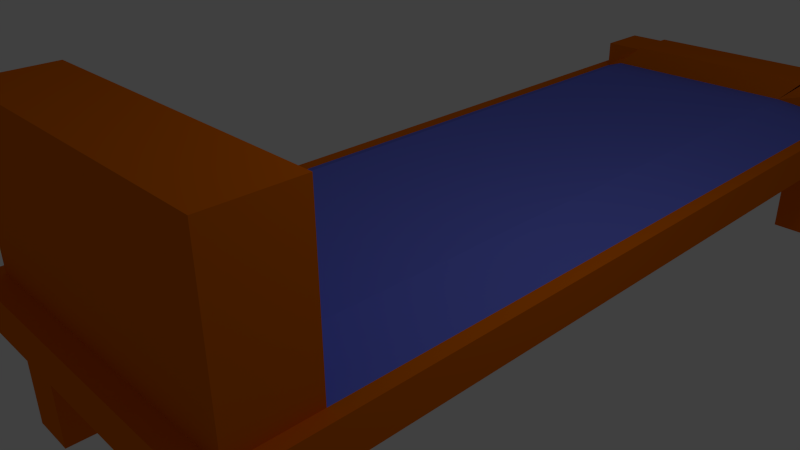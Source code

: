 # Source: advanced_table.blend  (saved by Blender 2.62.0; exported with 4.5.12 LTS)
import bpy
from mathutils import Matrix  # noqa: F401  (used for matrix-valued properties, if any)

bpy.ops.wm.read_factory_settings(use_empty=True)
scene = bpy.context.scene
scene.name = 'Scene'

# ---- collections
col_collection_1 = bpy.data.collections.new('Collection 1'); scene.collection.children.link(col_collection_1)

# ---- materials (node trees are filled in below, after node groups)
mat_material = bpy.data.materials.new('Material')
mat_material.alpha_threshold = 0.0
mat_material.use_transparent_shadow = False
mat_material.diffuse_color = (0.8, 0.1606, 0.0, 1.0)
mat_material.roughness = 0.5
mat_material.line_color = (0.0, 0.0, 0.0, 1.0)
mat_material_001 = bpy.data.materials.new('Material.001')
mat_material_001.alpha_threshold = 0.0
mat_material_001.use_transparent_shadow = False
mat_material_001.diffuse_color = (0.152, 0.1834, 0.8, 1.0)
mat_material_001.roughness = 0.5
mat_material_001.line_color = (0.0, 0.0, 0.0, 1.0)

# ---- material node trees

# ---- world
world_world = bpy.data.worlds.new('World'); scene.world = world_world
world_world.color = (0.05088, 0.05088, 0.05088)
world_world.use_sun_shadow = False
world_world.sun_shadow_jitter_overblur = 0.0
world_world.cycles.sampling_method = 'MANUAL'
world_world.cycles.sample_map_resolution = 256

# ---- cameras
cam_camera = bpy.data.cameras.new('Camera')
cam_camera.clip_end = 100.0
cam_camera.lens = 35.0
cam_camera.sensor_width = 32.0
cam_camera.sensor_height = 18.0
cam_camera.ortho_scale = 7.314
cam_camera.dof.focus_distance = 0.0
cam_camera.dof.aperture_fstop = 128.0

# ---- lights
light_lamp = bpy.data.lights.new('Lamp', 'POINT')
light_lamp.transmission_factor = 0.0
light_lamp.cutoff_distance = 30.0
light_lamp.energy = 100.0
light_lamp.shadow_buffer_clip_start = 1.001
light_lamp.shadow_soft_size = 1.0
light_lamp.shadow_maximum_resolution = 0.006
light_lamp.use_absolute_resolution = True
light_lamp.cycles.use_multiple_importance_sampling = False

# ---- meshes
me_cube_001 = bpy.data.meshes.new('Cube.001')
me_cube_001.from_pydata([(0.2804, 6.85, -2.509), (0.2804, -6.85, -2.509), (-0.2804, -6.85, -2.509), (-0.2804, 6.85, -2.509), (0.2804, 6.85, 2.509), (0.2804, -6.85, 2.509), (-0.2804, -6.85, 2.509), (-0.2804, 6.85, 2.509), (0.2804, 6.536, -2.509), (-0.2804, 6.536, -2.509), (0.2804, 6.536, 2.509), (-0.2804, 6.536, 2.509), (0.2804, -6.548, -2.509), (-0.2804, -6.548, -2.509), (0.2804, -6.548, 2.509), (-0.2804, -6.548, 2.509), (0.2804, -6.85, -2.298), (0.2804, 6.85, -2.298), (-0.2804, -6.85, -2.298), (-0.2804, 6.85, -2.298), (0.2804, 6.536, -2.298), (-0.2804, 6.536, -2.298), (0.2804, -6.548, -2.298), (-0.2804, -6.548, -2.298), (0.2804, -6.85, 2.302), (0.2804, 6.85, 2.302), (-0.2804, -6.85, 2.302), (-0.2804, 6.85, 2.302), (0.2804, 6.536, 2.302), (-0.2804, 6.536, 2.302), (0.2804, -6.548, 2.302), (-0.2804, -6.548, 2.302), (0.2804, -6.85, -1.611), (0.2804, 6.85, -1.611), (-0.2804, -6.85, -1.611), (-0.2804, 6.85, -1.611), (0.2804, 6.536, -1.611), (-0.2804, 6.536, -1.611), (0.2804, -6.548, -1.611), (-0.2804, -6.548, -1.611), (0.2804, -6.85, 1.62), (0.2804, 6.85, 1.62), (-0.2804, -6.85, 1.62), (-0.2804, 6.85, 1.62), (0.2804, 6.536, 1.62), (-0.2804, 6.536, 1.62), (0.2804, -6.548, 1.62), (-0.2804, -6.548, 1.62), (0.2804, 5.67, -2.509), (-0.2804, 5.67, -2.509), (0.2804, 5.67, 2.509), (-0.2804, 5.67, 2.509), (0.2804, 5.67, -2.298), (-0.2804, 5.67, -2.298), (0.2804, 5.67, 2.302), (-0.2804, 5.67, 2.302), (0.2804, 5.67, -1.611), (-0.4244, 5.542, -1.928), (0.2804, 5.67, 1.62), (-0.4244, 5.542, 1.302), (0.2804, -5.41, -2.509), (-0.2804, -5.41, -2.509), (0.2804, -5.41, 2.509), (-0.2804, -5.41, 2.509), (0.2804, -5.41, -2.298), (-0.2804, -5.41, -2.298), (0.2804, -5.41, 2.302), (-0.2804, -5.41, 2.302), (0.2804, -5.41, -1.611), (-0.4244, -5.538, -1.928), (0.2804, -5.41, 1.62), (-0.4244, -5.538, 1.302), (1.949, -5.41, 1.62), (1.949, -5.41, 2.302), (1.949, -5.41, -2.298), (1.949, -5.41, -1.611), (1.949, -6.548, 1.62), (1.949, -6.548, -1.611), (1.949, -6.548, 2.302), (1.949, -6.548, -2.298), (1.949, 5.67, 2.302), (1.949, 5.67, 1.62), (1.949, 5.67, -1.611), (1.949, 5.67, -2.298), (1.949, 6.536, 1.62), (1.949, 6.536, -1.611), (1.949, 6.536, 2.302), (1.949, 6.536, -2.298), (1.949, 6.536, -1.611), (1.949, 6.536, -2.298), (1.949, -6.548, -1.611), (1.949, -6.548, -2.298), (1.949, 6.536, 2.302), (1.949, 6.536, 1.62), (1.949, -6.548, 2.302), (1.949, -6.548, 1.62), (1.949, 5.67, -2.298), (1.949, 5.67, 2.302), (1.949, 5.67, -1.611), (1.949, 5.67, 1.62), (1.949, -5.41, -2.298), (1.949, -5.41, 2.302), (1.949, -5.41, -1.611), (1.949, -5.41, 1.62), (-0.2804, -5.41, 1.62), (-0.2804, -5.41, -1.611), (-0.2804, -5.41, 2.302), (-0.2804, -5.41, -2.298), (-0.2804, -6.548, 2.302), (-0.2804, -6.548, -2.298), (-0.2804, -6.548, 1.62), (-0.2804, -6.548, -1.611), (-2.626, -6.548, -2.298), (-2.626, -6.548, -1.611), (-2.626, -6.548, 1.62), (-2.626, -6.548, 2.302), (-2.626, -5.41, -2.298), (-2.626, -5.41, 2.302), (-2.626, -5.41, -1.611), (-2.626, -5.41, 1.62), (-0.7329, 5.67, 2.302), (-0.7329, 5.67, 1.62), (-0.7329, 5.67, -2.298), (-0.7329, 5.67, -1.611), (-0.7329, 6.536, 1.62), (-0.7329, 6.536, -1.611), (-0.7329, 6.536, 2.302), (-0.7329, 6.536, -2.298), (-0.77, 5.67, -1.611), (-0.77, 5.67, 1.62), (-0.77, 6.536, 1.62), (-0.77, 6.536, -1.611), (1.649, 8.693, -6.045), (1.844, 8.673, -6.045), (2.032, 8.617, -6.045), (2.204, 8.524, -6.045), (2.356, 8.4, -6.045), (2.48, 8.248, -6.045), (2.573, 8.075, -6.045), (2.63, 7.888, -6.045), (2.649, 7.693, -6.045), (2.63, 7.498, -6.045), (2.573, 7.31, -6.045), (2.48, 7.137, -6.045), (2.356, 6.986, -6.045), (2.204, 6.861, -6.045), (2.032, 6.769, -6.045), (1.844, 6.712, -6.045), (1.649, 6.693, -6.045), (1.454, 6.712, -6.045), (1.266, 6.769, -6.045), (1.093, 6.861, -6.045), (0.9418, 6.986, -6.045), (0.8174, 7.137, -6.045), (0.725, 7.31, -6.045), (0.6681, 7.498, -6.045), (0.6489, 7.693, -6.045), (0.6681, 7.888, -6.045), (0.725, 8.075, -6.045), (0.8174, 8.248, -6.045), (0.9418, 8.4, -6.045), (1.093, 8.524, -6.045), (1.266, 8.617, -6.045), (1.454, 8.673, -6.045), (1.649, 8.693, -6.045), (1.844, 8.673, -6.045), (2.032, 8.617, -6.045), (2.204, 8.524, -6.045), (2.356, 8.4, -6.045), (2.48, 8.248, -6.045), (2.573, 8.075, -6.045), (2.63, 7.888, -6.045), (2.649, 7.693, -6.045), (2.63, 7.498, -6.045), (2.573, 7.31, -6.045), (2.48, 7.137, -6.045), (2.356, 6.986, -6.045), (2.204, 6.861, -6.045), (2.032, 6.769, -6.045), (1.844, 6.712, -6.045), (1.649, 6.693, -6.045), (1.454, 6.712, -6.045), (1.266, 6.769, -6.045), (1.093, 6.861, -6.045), (0.9418, 6.986, -6.045), (0.8174, 7.137, -6.045), (0.725, 7.31, -6.045), (0.6681, 7.498, -6.045), (0.6489, 7.693, -6.045), (0.6681, 7.888, -6.045), (0.725, 8.075, -6.045), (0.8174, 8.248, -6.045), (0.9418, 8.4, -6.045), (1.093, 8.524, -6.045), (1.266, 8.617, -6.045), (1.454, 8.673, -6.045)], [(132, 133), (133, 134), (134, 135), (135, 136), (136, 137), (137, 138), (138, 139), (139, 140), (140, 141), (141, 142), (142, 143), (143, 144), (144, 145), (145, 146), (146, 147), (147, 148), (148, 149), (149, 150), (150, 151), (151, 152), (152, 153), (153, 154), (154, 155), (155, 156), (156, 157), (157, 158), (158, 159), (159, 160), (160, 161), (161, 162), (162, 163), (132, 163), (164, 165), (165, 166), (166, 167), (167, 168), (168, 169), (169, 170), (170, 171), (171, 172), (172, 173), (173, 174), (174, 175), (175, 176), (176, 177), (177, 178), (178, 179), (179, 180), (180, 181), (181, 182), (182, 183), (183, 184), (184, 185), (185, 186), (186, 187), (187, 188), (188, 189), (189, 190), (190, 191), (191, 192), (192, 193), (193, 194), (194, 195), (164, 195)], [(0, 8, 9, 3), (7, 11, 10, 4), (12, 1, 2, 13), (15, 6, 5, 14), (1, 16, 18, 2), (17, 0, 3, 19), (0, 17, 20, 8), (19, 3, 9, 21), (16, 1, 12, 22), (23, 13, 2, 18), (24, 5, 6, 26), (4, 25, 27, 7), (10, 28, 25, 4), (7, 27, 29, 11), (5, 24, 30, 14), (15, 31, 26, 6), (16, 32, 34, 18), (33, 17, 19, 35), (36, 20, 17, 33), (35, 19, 21, 37), (32, 16, 22, 38), (39, 23, 18, 34), (32, 40, 42, 34), (40, 24, 26, 42), (25, 41, 43, 27), (41, 33, 35, 43), (28, 44, 41, 25), (44, 36, 33, 41), (27, 43, 45, 29), (43, 35, 37, 45), (24, 40, 46, 30), (40, 32, 38, 46), (31, 47, 42, 26), (47, 39, 34, 42), (8, 48, 49, 9), (11, 51, 50, 10), (48, 8, 20, 52), (9, 49, 53, 21), (54, 28, 10, 50), (29, 55, 51, 11), (56, 36, 44, 58), (48, 60, 61, 49), (60, 12, 13, 61), (51, 63, 62, 50), (63, 15, 14, 62), (12, 60, 64, 22), (60, 48, 52, 64), (49, 61, 65, 53), (61, 13, 23, 65), (30, 66, 62, 14), (66, 54, 50, 62), (55, 67, 63, 51), (67, 31, 15, 63), (64, 52, 56, 68), (53, 65, 69, 57), (70, 58, 54, 66), (38, 68, 70, 46), (68, 56, 58, 70), (59, 71, 67, 55), (57, 69, 71, 59), (70, 66, 73, 72), (64, 68, 75, 74), (46, 70, 72, 76), (68, 38, 77, 75), (66, 30, 78, 73), (22, 64, 74, 79), (54, 58, 81, 80), (56, 52, 83, 82), (58, 44, 84, 81), (36, 56, 82, 85), (28, 54, 80, 86), (52, 20, 87, 83), (30, 46, 76, 78), (44, 28, 86, 84), (38, 22, 79, 77), (20, 36, 85, 87), (87, 85, 88, 89), (77, 79, 91, 90), (84, 86, 92, 93), (78, 76, 95, 94), (83, 87, 89, 96), (86, 80, 97, 92), (85, 82, 98, 88), (81, 84, 93, 99), (82, 83, 96, 98), (80, 81, 99, 97), (79, 74, 100, 91), (73, 78, 94, 101), (75, 77, 90, 102), (76, 72, 103, 95), (74, 75, 102, 100), (72, 73, 101, 103), (71, 69, 105, 104), (67, 71, 104, 106), (69, 65, 107, 105), (31, 67, 106, 108), (65, 23, 109, 107), (47, 31, 108, 110), (39, 47, 110, 111), (23, 39, 111, 109), (96, 89, 88, 98), (99, 93, 92, 97), (91, 100, 102, 90), (95, 103, 101, 94), (109, 111, 113, 112), (111, 110, 114, 113), (110, 108, 115, 114), (107, 109, 112, 116), (108, 106, 117, 115), (105, 107, 116, 118), (106, 104, 119, 117), (104, 105, 118, 119), (116, 112, 113, 118), (119, 114, 115, 117), (118, 113, 114, 119), (59, 55, 120, 121), (53, 57, 123, 122), (45, 59, 121, 124), (57, 37, 125, 123), (55, 29, 126, 120), (21, 53, 122, 127), (29, 45, 124, 126), (37, 21, 127, 125), (124, 121, 120, 126), (127, 122, 123, 125), (57, 59, 129, 128), (59, 45, 130, 129), (37, 57, 128, 131), (45, 37, 131, 130), (131, 128, 129, 130)])
me_cube_001.polygons.foreach_set('material_index', [0, 0, 0, 0, 0, 0, 0, 0, 0, 0, 0, 0, 0, 0, 0, 0, 0, 0, 0, 0, 0, 0, 0, 0, 0, 0, 0, 0, 0, 0, 0, 0, 0, 0, 0, 0, 0, 0, 0, 0, 0, 0, 0, 0, 0, 0, 0, 0, 0, 0, 0, 0, 0, 0, 1, 0, 0, 0, 1, 1, 0, 0, 0, 0, 0, 0, 0, 0, 0, 0, 0, 0, 0, 0, 0, 0, 0, 0, 0, 0, 0, 0, 0, 0, 0, 0, 0, 0, 0, 0, 0, 0, 0, 0, 0, 0, 0, 0, 0, 0, 0, 0, 0, 0, 0, 0, 0, 0, 0, 0, 1, 1, 0, 0, 0, 0, 0, 0, 0, 0, 0, 0, 0, 0, 0, 0, 0, 0, 0, 0])
_uv = me_cube_001.uv_layers.new(name='UVMap')
_uv.uv.foreach_set('vector', [0.0, 0.0, 1.0, 0.0, 1.0, 1.0, 0.0, 1.0, 0.0, 0.0, 1.0, 0.0, 1.0, 1.0, 0.0, 1.0, 0.0, 0.0, 1.0, 0.0, 1.0, 1.0, 0.0, 1.0, 0.0, 0.0, 1.0, 0.0, 1.0, 1.0, 0.0, 1.0, 0.0, 0.0, 1.0, 0.0, 1.0, 1.0, 0.0, 1.0, 0.0, 0.0, 1.0, 0.0, 1.0, 1.0, 0.0, 1.0, 0.0, 0.0, 1.0, 0.0, 1.0, 1.0, 0.0, 1.0, 0.0, 0.0, 1.0, 0.0, 1.0, 1.0, 0.0, 1.0, 0.0, 0.0, 1.0, 0.0, 1.0, 1.0, 0.0, 1.0, 0.0, 0.0, 1.0, 0.0, 1.0, 1.0, 0.0, 1.0, 0.0, 0.0, 1.0, 0.0, 1.0, 1.0, 0.0, 1.0, 0.0, 0.0, 1.0, 0.0, 1.0, 1.0, 0.0, 1.0, 0.0, 0.0, 1.0, 0.0, 1.0, 1.0, 0.0, 1.0, 0.0, 0.0, 1.0, 0.0, 1.0, 1.0, 0.0, 1.0, 0.0, 0.0, 1.0, 0.0, 1.0, 1.0, 0.0, 1.0, 0.0, 0.0, 1.0, 0.0, 1.0, 1.0, 0.0, 1.0, 0.0, 0.0, 1.0, 0.0, 1.0, 1.0, 0.0, 1.0, 0.0, 0.0, 1.0, 0.0, 1.0, 1.0, 0.0, 1.0, 0.0, 0.0, 1.0, 0.0, 1.0, 1.0, 0.0, 1.0, 0.0, 0.0, 1.0, 0.0, 1.0, 1.0, 0.0, 1.0, 0.0, 0.0, 1.0, 0.0, 1.0, 1.0, 0.0, 1.0, 0.0, 0.0, 1.0, 0.0, 1.0, 1.0, 0.0, 1.0, 0.0, 0.0, 1.0, 0.0, 1.0, 1.0, 0.0, 1.0, 0.0, 0.0, 1.0, 0.0, 1.0, 1.0, 0.0, 1.0, 0.0, 0.0, 1.0, 0.0, 1.0, 1.0, 0.0, 1.0, 0.0, 0.0, 1.0, 0.0, 1.0, 1.0, 0.0, 1.0, 0.0, 0.0, 1.0, 0.0, 1.0, 1.0, 0.0, 1.0, 0.0, 0.0, 1.0, 0.0, 1.0, 1.0, 0.0, 1.0, 0.0, 0.0, 1.0, 0.0, 1.0, 1.0, 0.0, 1.0, 0.0, 0.0, 1.0, 0.0, 1.0, 1.0, 0.0, 1.0, 0.0, 0.0, 1.0, 0.0, 1.0, 1.0, 0.0, 1.0, 0.0, 0.0, 1.0, 0.0, 1.0, 1.0, 0.0, 1.0, 0.0, 0.0, 1.0, 0.0, 1.0, 1.0, 0.0, 1.0, 0.0, 0.0, 1.0, 0.0, 1.0, 1.0, 0.0, 1.0, 0.0, 0.0, 1.0, 0.0, 1.0, 1.0, 0.0, 1.0, 0.0, 0.0, 1.0, 0.0, 1.0, 1.0, 0.0, 1.0, 0.0, 0.0, 1.0, 0.0, 1.0, 1.0, 0.0, 1.0, 0.0, 0.0, 1.0, 0.0, 1.0, 1.0, 0.0, 1.0, 0.0, 0.0, 1.0, 0.0, 1.0, 1.0, 0.0, 1.0, 0.0, 0.0, 1.0, 0.0, 1.0, 1.0, 0.0, 1.0, 0.0, 0.0, 1.0, 0.0, 1.0, 1.0, 0.0, 1.0, 0.9897, 0.2583, 0.0, 0.2583, 0.01029, 0.1297, 1.0, 0.1297, 0.0, 0.0, 1.0, 0.0, 1.0, 1.0, 0.0, 1.0, 0.9998, 0.1297, 0.007233, 0.1297, 0.0, 0.0, 0.9926, 3.792e-08, 0.0, 0.0, 1.0, 0.0, 1.0, 1.0, 0.0, 1.0, 0.0, 0.0, 1.0, 0.0, 1.0, 1.0, 0.0, 1.0, 0.0, 0.0, 1.0, 0.0, 1.0, 1.0, 0.0, 1.0, 0.0, 0.0, 1.0, 0.0, 1.0, 1.0, 0.0, 1.0, 0.0, 0.0, 1.0, 0.0, 1.0, 1.0, 0.0, 1.0, 0.0, 0.0, 1.0, 0.0, 1.0, 1.0, 0.0, 1.0, 0.0, 0.0, 1.0, 0.0, 1.0, 1.0, 0.0, 1.0, 0.0, 0.0, 1.0, 0.0, 1.0, 1.0, 0.0, 1.0, 0.0, 0.0, 1.0, 0.0, 1.0, 1.0, 0.0, 1.0, 0.0, 0.0, 1.0, 0.0, 1.0, 1.0, 0.0, 1.0, 0.8583, 0.6104, 0.01129, 0.6104, 0.005659, 0.4661, 0.8526, 0.4661, 0.0, 0.0, 1.0, 0.0, 1.0, 1.0, 0.0, 1.0, 0.0, 0.0, 1.0, 0.0, 1.0, 1.0, 0.0, 1.0, 0.0, 0.0, 1.0, 0.0, 1.0, 1.0, 0.0, 1.0, 0.8526, 0.1443, 0.005658, 0.1443, 0.0, 1.458e-06, 0.847, 0.0, 0.8526, 0.4661, 0.005659, 0.4661, 0.005658, 0.1443, 0.8526, 0.1443, 0.0, 0.0, 1.0, 0.0, 1.0, 1.0, 0.0, 1.0, 0.0, 0.0, 1.0, 0.0, 1.0, 1.0, 0.0, 1.0, 0.0, 0.0, 1.0, 0.0, 1.0, 1.0, 0.0, 1.0, 0.0, 0.0, 1.0, 0.0, 1.0, 1.0, 0.0, 1.0, 0.0, 0.0, 1.0, 0.0, 1.0, 1.0, 0.0, 1.0, 0.0, 0.0, 1.0, 0.0, 1.0, 1.0, 0.0, 1.0, 0.0, 0.0, 1.0, 0.0, 1.0, 1.0, 0.0, 1.0, 0.0, 0.0, 1.0, 0.0, 1.0, 1.0, 0.0, 1.0, 0.0, 0.0, 1.0, 0.0, 1.0, 1.0, 0.0, 1.0, 0.0, 0.0, 1.0, 0.0, 1.0, 1.0, 0.0, 1.0, 0.0, 0.0, 1.0, 0.0, 1.0, 1.0, 0.0, 1.0, 0.0, 0.0, 1.0, 0.0, 1.0, 1.0, 0.0, 1.0, 0.0, 0.0, 1.0, 0.0, 1.0, 1.0, 0.0, 1.0, 0.0, 0.0, 1.0, 0.0, 1.0, 1.0, 0.0, 1.0, 0.0, 0.0, 1.0, 0.0, 1.0, 1.0, 0.0, 1.0, 0.0, 0.0, 1.0, 0.0, 1.0, 1.0, 0.0, 1.0, 0.0, 0.0, 1.0, 0.0, 1.0, 1.0, 0.0, 1.0, 0.0, 0.0, 1.0, 0.0, 1.0, 1.0, 0.0, 1.0, 0.0, 0.0, 1.0, 0.0, 1.0, 1.0, 0.0, 1.0, 0.0, 0.0, 1.0, 0.0, 1.0, 1.0, 0.0, 1.0, 0.0, 0.0, 1.0, 0.0, 1.0, 1.0, 0.0, 1.0, 0.0, 0.0, 1.0, 0.0, 1.0, 1.0, 0.0, 1.0, 0.0, 0.0, 1.0, 0.0, 1.0, 1.0, 0.0, 1.0, 0.0, 0.0, 1.0, 0.0, 1.0, 1.0, 0.0, 1.0, 0.0, 0.0, 1.0, 0.0, 1.0, 1.0, 0.0, 1.0, 0.0, 0.0, 1.0, 0.0, 1.0, 1.0, 0.0, 1.0, 0.0, 0.0, 1.0, 0.0, 1.0, 1.0, 0.0, 1.0, 0.0, 0.0, 1.0, 0.0, 1.0, 1.0, 0.0, 1.0, 0.0, 0.0, 1.0, 0.0, 1.0, 1.0, 0.0, 1.0, 0.0, 0.0, 1.0, 0.0, 1.0, 1.0, 0.0, 1.0, 0.0, 0.0, 1.0, 0.0, 1.0, 1.0, 0.0, 1.0, 0.0, 0.0, 1.0, 0.0, 1.0, 1.0, 0.0, 1.0, 0.0, 0.0, 1.0, 0.0, 1.0, 1.0, 0.0, 1.0, 0.0, 0.0, 1.0, 0.0, 1.0, 1.0, 0.0, 1.0, 0.0, 0.0, 1.0, 0.0, 1.0, 1.0, 0.0, 1.0, 0.0, 0.0, 1.0, 0.0, 1.0, 1.0, 0.0, 1.0, 0.0, 0.0, 1.0, 0.0, 1.0, 1.0, 0.0, 1.0, 0.0, 0.0, 1.0, 0.0, 1.0, 1.0, 0.0, 1.0, 0.0, 0.0, 1.0, 0.0, 1.0, 1.0, 0.0, 1.0, 0.0, 0.0, 1.0, 0.0, 1.0, 1.0, 0.0, 1.0, 0.0, 0.0, 1.0, 0.0, 1.0, 1.0, 0.0, 1.0, 0.0, 0.0, 1.0, 0.0, 1.0, 1.0, 0.0, 1.0, 0.0, 0.0, 1.0, 0.0, 1.0, 1.0, 0.0, 1.0, 0.0, 0.0, 1.0, 0.0, 1.0, 1.0, 0.0, 1.0, 0.0, 0.0, 1.0, 0.0, 1.0, 1.0, 0.0, 1.0, 0.0, 0.0, 1.0, 0.0, 1.0, 1.0, 0.0, 1.0, 0.0, 0.0, 1.0, 0.0, 1.0, 1.0, 0.0, 1.0, 0.0, 0.0, 1.0, 0.0, 1.0, 1.0, 0.0, 1.0, 0.3953, 0.2583, 0.3953, 0.3617, 0.1821, 0.3617, 0.1821, 0.2583, 0.0, 0.0, 1.0, 0.0, 1.0, 1.0, 0.0, 1.0, 1.823e-07, 1.0, 1.458e-07, 0.9321, 0.1793, 0.9321, 0.1793, 1.0, 1.458e-07, 0.9321, 0.0, 0.6104, 0.1793, 0.6104, 0.1793, 0.9321, 1.3e-07, 0.2583, 0.1034, 0.2583, 0.1034, 0.3207, 0.0, 0.3207, 0.0, 0.0, 1.0, 0.0, 1.0, 1.0, 0.0, 1.0, 0.0, 0.3207, 0.1034, 0.3207, 0.1034, 0.6143, 3.033e-07, 0.6143, 0.0, 0.0, 1.0, 0.0, 1.0, 1.0, 0.0, 1.0, 0.0, 0.0, 1.0, 0.0, 1.0, 1.0, 0.0, 1.0, 0.0, 0.0, 1.0, 0.0, 1.0, 1.0, 0.0, 1.0, 0.0, 0.0, 1.0, 0.0, 1.0, 1.0, 0.0, 1.0, 0.0, 0.0, 1.0, 0.0, 1.0, 1.0, 0.0, 1.0, 0.0, 0.0, 1.0, 0.0, 1.0, 1.0, 0.0, 1.0, 0.0, 0.0, 1.0, 0.0, 1.0, 1.0, 0.0, 1.0, 0.0, 0.0, 1.0, 0.0, 1.0, 1.0, 0.0, 1.0, 0.0, 0.0, 1.0, 0.0, 1.0, 1.0, 0.0, 1.0, 0.0, 0.0, 1.0, 0.0, 1.0, 1.0, 0.0, 1.0, 0.0, 0.0, 1.0, 0.0, 1.0, 1.0, 0.0, 1.0, 0.0, 0.0, 1.0, 0.0, 1.0, 1.0, 0.0, 1.0, 0.0, 0.0, 1.0, 0.0, 1.0, 1.0, 0.0, 1.0, 0.0, 0.0, 1.0, 0.0, 1.0, 1.0, 0.0, 1.0, 0.1034, 0.2583, 0.1821, 0.2583, 0.1821, 0.5519, 0.1034, 0.5519])
me_cube_001.materials.append(mat_material)
me_cube_001.materials.append(mat_material_001)
me_cube_001.use_remesh_preserve_volume = False
me_cube_001.use_remesh_preserve_attributes = False
me_cube_001.use_mirror_vertex_groups = False
me_cube_001.update()

# ---- objects
ob_cube = bpy.data.objects.new('Cube', me_cube_001)
ob_lamp = bpy.data.objects.new('Lamp', light_lamp)
ob_camera = bpy.data.objects.new('Camera', cam_camera)

# ---- transforms, parenting, visibility, modifiers, constraints
ob_cube.location = (0.0, 2.786, 0.0)
ob_cube.rotation_euler = (-0.0, 1.571, 0.0)
ob_cube.lineart.crease_threshold = 0.0
ob_lamp.location = (4.076, 1.005, 5.904)
ob_lamp.rotation_euler = (0.6503, 0.05522, 1.866)
ob_lamp.lock_rotations_4d = False
ob_lamp.empty_display_type = 'ARROWS'
ob_lamp.color = (0.0, 0.0, 0.0, 0.0)
ob_lamp.lineart.crease_threshold = 0.0
ob_camera.location = (7.481, -6.508, 5.344)
ob_camera.rotation_euler = (1.109, 0.01082, 0.8149)
ob_camera.lock_rotations_4d = False
ob_camera.empty_display_type = 'ARROWS'
ob_camera.color = (0.0, 0.0, 0.0, 0.0)
ob_camera.display_type = 'WIRE'
ob_camera.lineart.crease_threshold = 0.0

# ---- collection membership
col_collection_1.objects.link(ob_cube)
col_collection_1.objects.link(ob_lamp)
col_collection_1.objects.link(ob_camera)

# ---- scene / render settings (as saved in the file)
scene.camera = ob_camera
scene.frame_start = 1; scene.frame_end = 250; scene.frame_set(1)
scene.render.engine = 'BLENDER_EEVEE_NEXT'
scene.render.image_settings.color_mode = 'RGB'
scene.render.image_settings.compression = 90
scene.render.resolution_percentage = 50
scene.render.dither_intensity = 0.0
scene.render.bake_margin = 2
scene.render.bake_bias = 0.0
scene.cycles.use_denoising = False
scene.cycles.samples = 10
scene.cycles.sampling_pattern = 'TABULATED_SOBOL'
scene.cycles.light_sampling_threshold = 0.0
scene.cycles.use_adaptive_sampling = False
scene.cycles.use_light_tree = False
scene.cycles.blur_glossy = 0.0
scene.cycles.volume_bounces = 1
scene.cycles.pixel_filter_type = 'GAUSSIAN'
scene.cycles.sample_clamp_indirect = 0.0
scene.view_settings.view_transform = 'Standard'
bpy.context.view_layer.update()
